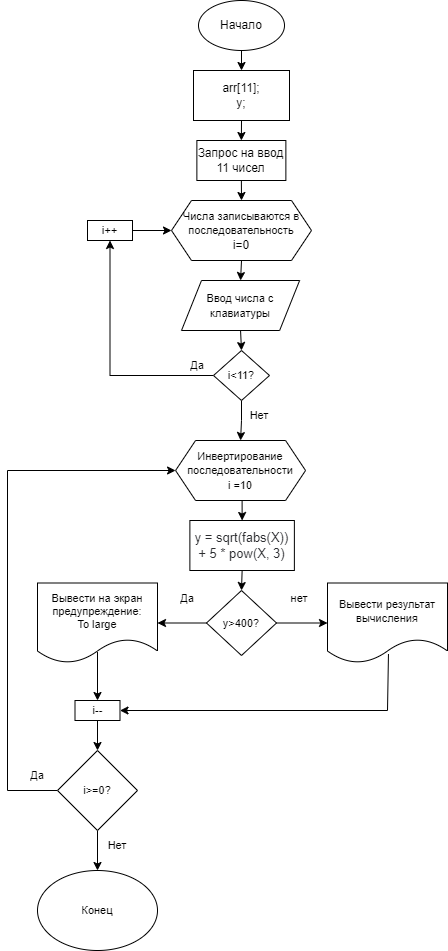

The diagram above was exported from draw.io. Its source (the exported page's mxGraphModel, read from the mxfile embedded in the PNG):
<mxGraphModel dx="1422" dy="705" grid="1" gridSize="10" guides="1" tooltips="1" connect="1" arrows="1" fold="1" page="1" pageScale="1" pageWidth="827" pageHeight="1169" math="0" shadow="0">
  <root>
    <mxCell id="0" />
    <mxCell id="1" parent="0" />
    <mxCell id="Dl1WDqDz8WZ22uzJcM0L-14" style="edgeStyle=orthogonalEdgeStyle;rounded=0;orthogonalLoop=1;jettySize=auto;html=1;exitX=0.5;exitY=1;exitDx=0;exitDy=0;entryX=0.5;entryY=0;entryDx=0;entryDy=0;" parent="1" source="Dl1WDqDz8WZ22uzJcM0L-1" target="Dl1WDqDz8WZ22uzJcM0L-6" edge="1">
      <mxGeometry relative="1" as="geometry" />
    </mxCell>
    <mxCell id="Dl1WDqDz8WZ22uzJcM0L-1" value="Начало" style="ellipse;whiteSpace=wrap;html=1;" parent="1" vertex="1">
      <mxGeometry x="371" width="86" height="50" as="geometry" />
    </mxCell>
    <mxCell id="FG7CwQGVDS59yX8AAy5--84" style="edgeStyle=orthogonalEdgeStyle;rounded=0;orthogonalLoop=1;jettySize=auto;html=1;exitX=0.5;exitY=1;exitDx=0;exitDy=0;entryX=0.5;entryY=0;entryDx=0;entryDy=0;fontSize=11;" parent="1" source="Dl1WDqDz8WZ22uzJcM0L-2" target="FG7CwQGVDS59yX8AAy5--75" edge="1">
      <mxGeometry relative="1" as="geometry" />
    </mxCell>
    <mxCell id="Dl1WDqDz8WZ22uzJcM0L-2" value="&lt;span style=&quot;font-size: 11px;&quot;&gt;Ввод числа с клавиатуры&lt;/span&gt;" style="shape=parallelogram;perimeter=parallelogramPerimeter;whiteSpace=wrap;html=1;fixedSize=1;" parent="1" vertex="1">
      <mxGeometry x="354" y="280" width="118.12" height="50" as="geometry" />
    </mxCell>
    <mxCell id="Dl1WDqDz8WZ22uzJcM0L-8" style="edgeStyle=orthogonalEdgeStyle;rounded=0;orthogonalLoop=1;jettySize=auto;html=1;exitX=0.5;exitY=1;exitDx=0;exitDy=0;entryX=0.5;entryY=0;entryDx=0;entryDy=0;" parent="1" source="Dl1WDqDz8WZ22uzJcM0L-6" target="Dl1WDqDz8WZ22uzJcM0L-7" edge="1">
      <mxGeometry relative="1" as="geometry" />
    </mxCell>
    <mxCell id="Dl1WDqDz8WZ22uzJcM0L-6" value="arr[11];&lt;br&gt;y;" style="rounded=0;whiteSpace=wrap;html=1;" parent="1" vertex="1">
      <mxGeometry x="366" y="70" width="96" height="50" as="geometry" />
    </mxCell>
    <mxCell id="FG7CwQGVDS59yX8AAy5--97" style="edgeStyle=orthogonalEdgeStyle;rounded=0;orthogonalLoop=1;jettySize=auto;html=1;exitX=0.5;exitY=1;exitDx=0;exitDy=0;entryX=0.5;entryY=0;entryDx=0;entryDy=0;fontSize=11;" parent="1" source="Dl1WDqDz8WZ22uzJcM0L-7" target="FG7CwQGVDS59yX8AAy5--1" edge="1">
      <mxGeometry relative="1" as="geometry" />
    </mxCell>
    <mxCell id="Dl1WDqDz8WZ22uzJcM0L-7" value="Запрос на ввод 11 чисел" style="rounded=0;whiteSpace=wrap;html=1;" parent="1" vertex="1">
      <mxGeometry x="369.37" y="140" width="89" height="40" as="geometry" />
    </mxCell>
    <mxCell id="FG7CwQGVDS59yX8AAy5--96" style="edgeStyle=orthogonalEdgeStyle;rounded=0;orthogonalLoop=1;jettySize=auto;html=1;exitX=0.5;exitY=1;exitDx=0;exitDy=0;entryX=0.5;entryY=0;entryDx=0;entryDy=0;fontSize=11;" parent="1" source="Dl1WDqDz8WZ22uzJcM0L-10" target="Dl1WDqDz8WZ22uzJcM0L-12" edge="1">
      <mxGeometry relative="1" as="geometry" />
    </mxCell>
    <mxCell id="Dl1WDqDz8WZ22uzJcM0L-10" value="&lt;font style=&quot;font-size: 11px;&quot;&gt;Инвертирование&lt;br&gt;последовательности&lt;br&gt;i =10&lt;/font&gt;" style="shape=hexagon;perimeter=hexagonPerimeter2;whiteSpace=wrap;html=1;fixedSize=1;" parent="1" vertex="1">
      <mxGeometry x="348.06" y="440" width="130" height="60" as="geometry" />
    </mxCell>
    <mxCell id="FG7CwQGVDS59yX8AAy5--80" style="edgeStyle=orthogonalEdgeStyle;rounded=0;orthogonalLoop=1;jettySize=auto;html=1;exitX=0.5;exitY=1;exitDx=0;exitDy=0;entryX=0.5;entryY=0;entryDx=0;entryDy=0;fontSize=11;" parent="1" source="Dl1WDqDz8WZ22uzJcM0L-12" target="FG7CwQGVDS59yX8AAy5--76" edge="1">
      <mxGeometry relative="1" as="geometry" />
    </mxCell>
    <mxCell id="Dl1WDqDz8WZ22uzJcM0L-12" value="&lt;span style=&quot;color: rgb(44, 45, 48); font-family: roboto, &amp;quot;san francisco&amp;quot;, &amp;quot;helvetica neue&amp;quot;, helvetica, arial; text-align: left; background-color: rgb(255, 255, 255);&quot;&gt;&lt;font style=&quot;font-size: 13px;&quot;&gt;y = sqrt(fabs(Х)) + 5 * pow(Х, 3)&lt;/font&gt;&lt;/span&gt;" style="rounded=0;whiteSpace=wrap;html=1;" parent="1" vertex="1">
      <mxGeometry x="362.38" y="520" width="104.5" height="50" as="geometry" />
    </mxCell>
    <mxCell id="UmOIIFXdhBMJk09nX4Q5-1" value="Конец" style="ellipse;whiteSpace=wrap;html=1;fontSize=11;" parent="1" vertex="1">
      <mxGeometry x="210" y="870" width="120" height="80" as="geometry" />
    </mxCell>
    <mxCell id="FG7CwQGVDS59yX8AAy5--65" style="edgeStyle=orthogonalEdgeStyle;rounded=0;orthogonalLoop=1;jettySize=auto;html=1;entryX=0.5;entryY=0;entryDx=0;entryDy=0;fontSize=11;exitX=0.5;exitY=0.863;exitDx=0;exitDy=0;exitPerimeter=0;" parent="1" source="UmOIIFXdhBMJk09nX4Q5-4" target="FG7CwQGVDS59yX8AAy5--42" edge="1">
      <mxGeometry relative="1" as="geometry" />
    </mxCell>
    <mxCell id="UmOIIFXdhBMJk09nX4Q5-4" value="Вывести на экран предупреждение:&lt;br&gt;To large" style="shape=document;whiteSpace=wrap;html=1;boundedLbl=1;fontSize=11;" parent="1" vertex="1">
      <mxGeometry x="210" y="582.5" width="120" height="80" as="geometry" />
    </mxCell>
    <mxCell id="FG7CwQGVDS59yX8AAy5--63" style="edgeStyle=orthogonalEdgeStyle;rounded=0;orthogonalLoop=1;jettySize=auto;html=1;entryX=1;entryY=0.5;entryDx=0;entryDy=0;fontSize=11;exitX=0.508;exitY=0.888;exitDx=0;exitDy=0;exitPerimeter=0;" parent="1" source="UmOIIFXdhBMJk09nX4Q5-5" target="FG7CwQGVDS59yX8AAy5--42" edge="1">
      <mxGeometry relative="1" as="geometry">
        <Array as="points">
          <mxPoint x="560" y="710" />
        </Array>
      </mxGeometry>
    </mxCell>
    <mxCell id="UmOIIFXdhBMJk09nX4Q5-5" value="Вывести результат вычисления" style="shape=document;whiteSpace=wrap;html=1;boundedLbl=1;fontSize=11;" parent="1" vertex="1">
      <mxGeometry x="500" y="582.5" width="120" height="80" as="geometry" />
    </mxCell>
    <mxCell id="FG7CwQGVDS59yX8AAy5--86" style="edgeStyle=orthogonalEdgeStyle;rounded=0;orthogonalLoop=1;jettySize=auto;html=1;exitX=0.5;exitY=1;exitDx=0;exitDy=0;entryX=0.5;entryY=0;entryDx=0;entryDy=0;fontSize=11;" parent="1" source="FG7CwQGVDS59yX8AAy5--1" target="Dl1WDqDz8WZ22uzJcM0L-2" edge="1">
      <mxGeometry relative="1" as="geometry" />
    </mxCell>
    <mxCell id="FG7CwQGVDS59yX8AAy5--1" value="&lt;font style=&quot;font-size: 11px;&quot;&gt;Числа записываются в последовательность&lt;/font&gt;&lt;br&gt;i=0" style="shape=hexagon;perimeter=hexagonPerimeter2;whiteSpace=wrap;html=1;fixedSize=1;" parent="1" vertex="1">
      <mxGeometry x="344" y="200" width="140" height="60" as="geometry" />
    </mxCell>
    <mxCell id="FG7CwQGVDS59yX8AAy5--9" value="Да" style="text;html=1;strokeColor=none;fillColor=none;align=center;verticalAlign=middle;whiteSpace=wrap;rounded=0;fontSize=11;" parent="1" vertex="1">
      <mxGeometry x="330" y="582.5" width="60" height="30" as="geometry" />
    </mxCell>
    <mxCell id="FG7CwQGVDS59yX8AAy5--67" style="edgeStyle=orthogonalEdgeStyle;rounded=0;orthogonalLoop=1;jettySize=auto;html=1;exitX=0.5;exitY=1;exitDx=0;exitDy=0;entryX=0.5;entryY=0;entryDx=0;entryDy=0;fontSize=11;" parent="1" source="FG7CwQGVDS59yX8AAy5--42" target="FG7CwQGVDS59yX8AAy5--66" edge="1">
      <mxGeometry relative="1" as="geometry" />
    </mxCell>
    <mxCell id="FG7CwQGVDS59yX8AAy5--42" value="i--" style="rounded=0;whiteSpace=wrap;html=1;fontSize=11;" parent="1" vertex="1">
      <mxGeometry x="247.5" y="700" width="45" height="20" as="geometry" />
    </mxCell>
    <mxCell id="FG7CwQGVDS59yX8AAy5--49" value="нет" style="text;html=1;strokeColor=none;fillColor=none;align=center;verticalAlign=middle;whiteSpace=wrap;rounded=0;fontSize=11;" parent="1" vertex="1">
      <mxGeometry x="442" y="582.5" width="60" height="30" as="geometry" />
    </mxCell>
    <mxCell id="FG7CwQGVDS59yX8AAy5--61" style="edgeStyle=orthogonalEdgeStyle;rounded=0;orthogonalLoop=1;jettySize=auto;html=1;exitX=0.5;exitY=1;exitDx=0;exitDy=0;fontSize=11;" parent="1" source="FG7CwQGVDS59yX8AAy5--42" target="FG7CwQGVDS59yX8AAy5--42" edge="1">
      <mxGeometry relative="1" as="geometry" />
    </mxCell>
    <mxCell id="FG7CwQGVDS59yX8AAy5--68" style="edgeStyle=orthogonalEdgeStyle;rounded=0;orthogonalLoop=1;jettySize=auto;html=1;entryX=0;entryY=0.5;entryDx=0;entryDy=0;fontSize=11;" parent="1" source="FG7CwQGVDS59yX8AAy5--66" target="Dl1WDqDz8WZ22uzJcM0L-10" edge="1">
      <mxGeometry relative="1" as="geometry">
        <Array as="points">
          <mxPoint x="180" y="790" />
          <mxPoint x="180" y="470" />
        </Array>
      </mxGeometry>
    </mxCell>
    <mxCell id="FG7CwQGVDS59yX8AAy5--71" style="edgeStyle=orthogonalEdgeStyle;rounded=0;orthogonalLoop=1;jettySize=auto;html=1;exitX=0.5;exitY=1;exitDx=0;exitDy=0;entryX=0.5;entryY=0;entryDx=0;entryDy=0;fontSize=11;" parent="1" source="FG7CwQGVDS59yX8AAy5--66" target="UmOIIFXdhBMJk09nX4Q5-1" edge="1">
      <mxGeometry relative="1" as="geometry" />
    </mxCell>
    <mxCell id="FG7CwQGVDS59yX8AAy5--66" value="i&amp;gt;=0?" style="rhombus;whiteSpace=wrap;html=1;fontSize=11;" parent="1" vertex="1">
      <mxGeometry x="230" y="750" width="80" height="80" as="geometry" />
    </mxCell>
    <mxCell id="FG7CwQGVDS59yX8AAy5--72" value="Нет" style="text;html=1;strokeColor=none;fillColor=none;align=center;verticalAlign=middle;whiteSpace=wrap;rounded=0;fontSize=11;" parent="1" vertex="1">
      <mxGeometry x="260" y="830" width="60" height="30" as="geometry" />
    </mxCell>
    <mxCell id="FG7CwQGVDS59yX8AAy5--73" value="Да" style="text;html=1;strokeColor=none;fillColor=none;align=center;verticalAlign=middle;whiteSpace=wrap;rounded=0;fontSize=11;" parent="1" vertex="1">
      <mxGeometry x="180" y="760" width="60" height="30" as="geometry" />
    </mxCell>
    <mxCell id="FG7CwQGVDS59yX8AAy5--90" style="edgeStyle=orthogonalEdgeStyle;rounded=0;orthogonalLoop=1;jettySize=auto;html=1;exitX=0;exitY=0.5;exitDx=0;exitDy=0;entryX=0.5;entryY=1;entryDx=0;entryDy=0;fontSize=11;" parent="1" source="FG7CwQGVDS59yX8AAy5--75" target="FG7CwQGVDS59yX8AAy5--89" edge="1">
      <mxGeometry relative="1" as="geometry" />
    </mxCell>
    <mxCell id="FG7CwQGVDS59yX8AAy5--95" style="edgeStyle=orthogonalEdgeStyle;rounded=0;orthogonalLoop=1;jettySize=auto;html=1;entryX=0.5;entryY=0;entryDx=0;entryDy=0;fontSize=11;" parent="1" source="FG7CwQGVDS59yX8AAy5--75" target="Dl1WDqDz8WZ22uzJcM0L-10" edge="1">
      <mxGeometry relative="1" as="geometry" />
    </mxCell>
    <mxCell id="FG7CwQGVDS59yX8AAy5--75" value="i&amp;lt;11?" style="rhombus;whiteSpace=wrap;html=1;fontSize=11;" parent="1" vertex="1">
      <mxGeometry x="386" y="350" width="56" height="50" as="geometry" />
    </mxCell>
    <mxCell id="FG7CwQGVDS59yX8AAy5--78" style="edgeStyle=orthogonalEdgeStyle;rounded=0;orthogonalLoop=1;jettySize=auto;html=1;exitX=0;exitY=0.5;exitDx=0;exitDy=0;entryX=1;entryY=0.5;entryDx=0;entryDy=0;fontSize=11;" parent="1" source="FG7CwQGVDS59yX8AAy5--76" target="UmOIIFXdhBMJk09nX4Q5-4" edge="1">
      <mxGeometry relative="1" as="geometry" />
    </mxCell>
    <mxCell id="FG7CwQGVDS59yX8AAy5--81" style="edgeStyle=orthogonalEdgeStyle;rounded=0;orthogonalLoop=1;jettySize=auto;html=1;exitX=1;exitY=0.5;exitDx=0;exitDy=0;entryX=0;entryY=0.5;entryDx=0;entryDy=0;fontSize=11;" parent="1" source="FG7CwQGVDS59yX8AAy5--76" target="UmOIIFXdhBMJk09nX4Q5-5" edge="1">
      <mxGeometry relative="1" as="geometry" />
    </mxCell>
    <mxCell id="FG7CwQGVDS59yX8AAy5--76" value="y&amp;gt;400?" style="rhombus;whiteSpace=wrap;html=1;fontSize=11;" parent="1" vertex="1">
      <mxGeometry x="379" y="590" width="70" height="65" as="geometry" />
    </mxCell>
    <mxCell id="FG7CwQGVDS59yX8AAy5--91" style="edgeStyle=orthogonalEdgeStyle;rounded=0;orthogonalLoop=1;jettySize=auto;html=1;exitX=1;exitY=0.5;exitDx=0;exitDy=0;entryX=0;entryY=0.5;entryDx=0;entryDy=0;fontSize=11;" parent="1" source="FG7CwQGVDS59yX8AAy5--89" target="FG7CwQGVDS59yX8AAy5--1" edge="1">
      <mxGeometry relative="1" as="geometry" />
    </mxCell>
    <mxCell id="FG7CwQGVDS59yX8AAy5--89" value="i++" style="rounded=0;whiteSpace=wrap;html=1;fontSize=11;" parent="1" vertex="1">
      <mxGeometry x="260" y="220" width="45" height="20" as="geometry" />
    </mxCell>
    <mxCell id="FG7CwQGVDS59yX8AAy5--92" value="Да" style="text;html=1;strokeColor=none;fillColor=none;align=center;verticalAlign=middle;whiteSpace=wrap;rounded=0;fontSize=11;" parent="1" vertex="1">
      <mxGeometry x="340" y="350" width="60" height="30" as="geometry" />
    </mxCell>
    <mxCell id="FG7CwQGVDS59yX8AAy5--93" value="Нет" style="text;html=1;strokeColor=none;fillColor=none;align=center;verticalAlign=middle;whiteSpace=wrap;rounded=0;fontSize=11;" parent="1" vertex="1">
      <mxGeometry x="402" y="400" width="60" height="30" as="geometry" />
    </mxCell>
  </root>
</mxGraphModel>